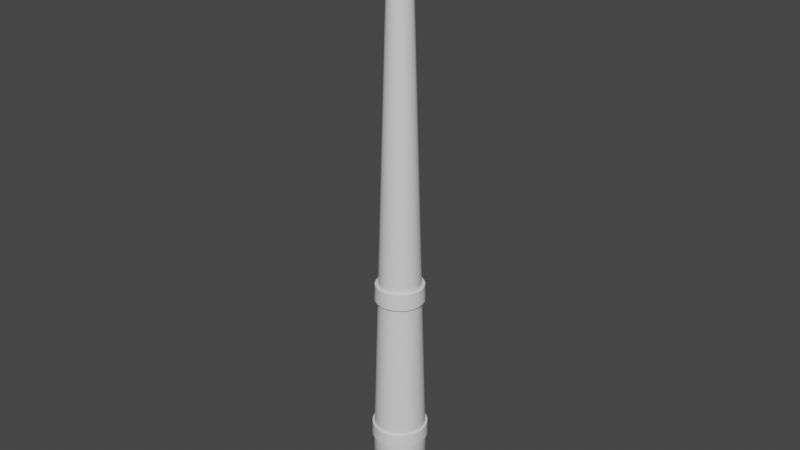 # Source: Mast.blend  (saved by Blender 2.93.20; exported with 4.5.12 LTS)
import bpy
from mathutils import Matrix  # noqa: F401  (used for matrix-valued properties, if any)

bpy.ops.wm.read_factory_settings(use_empty=True)
scene = bpy.context.scene
scene.name = 'Scene'

# ---- collections
col_collection = bpy.data.collections.new('Collection'); scene.collection.children.link(col_collection)

# ---- materials (node trees are filled in below, after node groups)
mat_material_001 = bpy.data.materials.new('Material.001')
mat_material_001.use_transparent_shadow = False
mat_material_002 = bpy.data.materials.new('Material.002')
mat_material_002.use_transparent_shadow = False

# ---- material node trees
mat_material_001.use_nodes = True; mat_material_001.node_tree.nodes.clear()
_N = mat_material_001.node_tree.nodes; _L = mat_material_001.node_tree.links
n0 = _N.new('ShaderNodeBsdfPrincipled'); n0.name = 'Principled BSDF'; n0.location = (10, 300)
n0.distribution = 'GGX'
n0.subsurface_method = 'BURLEY'
n0.inputs[3].default_value = 1.45
n0.inputs[27].default_value = (0.0, 0.0, 0.0, 1.0)
n0.inputs[28].default_value = 1.0
n1 = _N.new('ShaderNodeOutputMaterial'); n1.name = 'Material Output'; n1.location = (300, 300)
_L.new(n0.outputs[0], n1.inputs[0])
n1.is_active_output = True
mat_material_002.use_nodes = True; mat_material_002.node_tree.nodes.clear()
_N = mat_material_002.node_tree.nodes; _L = mat_material_002.node_tree.links
n0 = _N.new('ShaderNodeBsdfPrincipled'); n0.name = 'Principled BSDF'; n0.location = (10, 300)
n0.distribution = 'GGX'
n0.subsurface_method = 'BURLEY'
n0.inputs[3].default_value = 1.45
n0.inputs[27].default_value = (0.0, 0.0, 0.0, 1.0)
n0.inputs[28].default_value = 1.0
n1 = _N.new('ShaderNodeOutputMaterial'); n1.name = 'Material Output'; n1.location = (300, 300)
_L.new(n0.outputs[0], n1.inputs[0])
n1.is_active_output = True

# ---- world
world_world = bpy.data.worlds.new('World'); scene.world = world_world
world_world.use_nodes = True; world_world.node_tree.nodes.clear()
_N = world_world.node_tree.nodes; _L = world_world.node_tree.links
n0 = _N.new('ShaderNodeOutputWorld'); n0.name = 'World Output'; n0.location = (300, 300)
n1 = _N.new('ShaderNodeBackground'); n1.name = 'Background'; n1.location = (10, 300)
n1.inputs[0].default_value = (0.05088, 0.05088, 0.05088, 1.0)
_L.new(n1.outputs[0], n0.inputs[0])
n0.is_active_output = True
world_world.color = (0.05088, 0.05088, 0.05088)
world_world.use_sun_shadow = False
world_world.sun_shadow_jitter_overblur = 0.0

# ---- meshes
me_cylinder = bpy.data.meshes.new('Cylinder')
me_cylinder.from_pydata([(0.0, 1.0, 0.0), (9.385e-09, 0.3282, 22.0), (0.1951, 0.9808, 0.0), (0.06402, 0.3219, 22.0), (0.3827, 0.9239, 0.0), (0.1256, 0.3032, 22.0), (0.5556, 0.8315, 0.0), (0.1823, 0.2729, 22.0), (0.7071, 0.7071, 0.0), (0.2321, 0.2321, 22.0), (0.8315, 0.5556, 0.0), (0.2729, 0.1823, 22.0), (0.9239, 0.3827, 0.0), (0.3032, 0.1256, 22.0), (0.9808, 0.1951, 0.0), (0.3219, 0.06402, 22.0), (1.0, -4.371e-08, 0.0), (0.3282, -2.686e-08, 22.0), (0.9808, -0.1951, 0.0), (0.3219, -0.06402, 22.0), (0.9239, -0.3827, 0.0), (0.3032, -0.1256, 22.0), (0.8315, -0.5556, 0.0), (0.2729, -0.1823, 22.0), (0.7071, -0.7071, 0.0), (0.2321, -0.2321, 22.0), (0.5556, -0.8315, 0.0), (0.1823, -0.2729, 22.0), (0.3827, -0.9239, 0.0), (0.1256, -0.3032, 22.0), (0.1951, -0.9808, 0.0), (0.06402, -0.3219, 22.0), (-8.742e-08, -1.0, 0.0), (-1.93e-08, -0.3282, 22.0), (-0.1951, -0.9808, 0.0), (-0.06402, -0.3219, 22.0), (-0.3827, -0.9239, 0.0), (-0.1256, -0.3032, 22.0), (-0.5556, -0.8315, 0.0), (-0.1823, -0.2729, 22.0), (-0.7071, -0.7071, 0.0), (-0.2321, -0.2321, 22.0), (-0.8315, -0.5556, 0.0), (-0.2729, -0.1823, 22.0), (-0.9239, -0.3827, 0.0), (-0.3032, -0.1256, 22.0), (-0.9808, -0.1951, 0.0), (-0.3219, -0.06402, 22.0), (-1.0, 1.192e-08, 0.0), (-0.3282, -8.6e-09, 22.0), (-0.9808, 0.1951, 0.0), (-0.3219, 0.06402, 22.0), (-0.9239, 0.3827, 0.0), (-0.3032, 0.1256, 22.0), (-0.8315, 0.5556, 0.0), (-0.2729, 0.1823, 22.0), (-0.7071, 0.7071, 0.0), (-0.2321, 0.2321, 22.0), (-0.5556, 0.8315, 0.0), (-0.1823, 0.2729, 22.0), (-0.3827, 0.9239, 0.0), (-0.1256, 0.3032, 22.0), (-0.1951, 0.9808, 0.0), (-0.06402, 0.3219, 22.0), (1.173e-09, 0.916, 2.75), (2.346e-09, 0.832, 5.5), (3.52e-09, 0.7481, 8.25), (4.693e-09, 0.6641, 11.0), (5.866e-09, 0.5801, 13.75), (7.039e-09, 0.4961, 16.5), (8.212e-09, 0.4121, 19.25), (0.08041, 0.4042, 19.25), (0.09679, 0.4866, 16.5), (0.1132, 0.569, 13.75), (0.1296, 0.6513, 11.0), (0.1459, 0.7337, 8.25), (0.1623, 0.8161, 5.5), (0.1787, 0.8984, 2.75), (0.1577, 0.3808, 19.25), (0.1899, 0.4584, 16.5), (0.222, 0.5359, 13.75), (0.2541, 0.6135, 11.0), (0.2863, 0.6911, 8.25), (0.3184, 0.7687, 5.5), (0.3505, 0.8463, 2.75), (0.229, 0.3427, 19.25), (0.2756, 0.4125, 16.5), (0.3223, 0.4823, 13.75), (0.3689, 0.5522, 11.0), (0.4156, 0.622, 8.25), (0.4623, 0.6918, 5.5), (0.5089, 0.7616, 2.75), (0.2914, 0.2914, 19.25), (0.3508, 0.3508, 16.5), (0.4102, 0.4102, 13.75), (0.4696, 0.4696, 11.0), (0.529, 0.529, 8.25), (0.5883, 0.5883, 5.5), (0.6477, 0.6477, 2.75), (0.3427, 0.229, 19.25), (0.4125, 0.2756, 16.5), (0.4823, 0.3223, 13.75), (0.5522, 0.3689, 11.0), (0.622, 0.4156, 8.25), (0.6918, 0.4623, 5.5), (0.7616, 0.5089, 2.75), (0.3808, 0.1577, 19.25), (0.4584, 0.1899, 16.5), (0.5359, 0.222, 13.75), (0.6135, 0.2541, 11.0), (0.6911, 0.2863, 8.25), (0.7687, 0.3184, 5.5), (0.8463, 0.3505, 2.75), (0.4042, 0.08041, 19.25), (0.4866, 0.09679, 16.5), (0.569, 0.1132, 13.75), (0.6513, 0.1296, 11.0), (0.7337, 0.1459, 8.25), (0.8161, 0.1623, 5.5), (0.8984, 0.1787, 2.75), (0.4121, -2.897e-08, 19.25), (0.4961, -3.107e-08, 16.5), (0.5801, -3.318e-08, 13.75), (0.6641, -3.528e-08, 11.0), (0.7481, -3.739e-08, 8.25), (0.832, -3.95e-08, 5.5), (0.916, -4.16e-08, 2.75), (0.4042, -0.08041, 19.25), (0.4866, -0.09679, 16.5), (0.569, -0.1132, 13.75), (0.6513, -0.1296, 11.0), (0.7337, -0.1459, 8.25), (0.8161, -0.1623, 5.5), (0.8984, -0.1787, 2.75), (0.3808, -0.1577, 19.25), (0.4584, -0.1899, 16.5), (0.5359, -0.222, 13.75), (0.6135, -0.2541, 11.0), (0.6911, -0.2863, 8.25), (0.7687, -0.3184, 5.5), (0.8463, -0.3505, 2.75), (0.3427, -0.229, 19.25), (0.4125, -0.2756, 16.5), (0.4823, -0.3223, 13.75), (0.5522, -0.3689, 11.0), (0.622, -0.4156, 8.25), (0.6918, -0.4623, 5.5), (0.7616, -0.5089, 2.75), (0.2914, -0.2914, 19.25), (0.3508, -0.3508, 16.5), (0.4102, -0.4102, 13.75), (0.4696, -0.4696, 11.0), (0.529, -0.529, 8.25), (0.5883, -0.5883, 5.5), (0.6477, -0.6477, 2.75), (0.229, -0.3427, 19.25), (0.2756, -0.4125, 16.5), (0.3223, -0.4823, 13.75), (0.3689, -0.5522, 11.0), (0.4156, -0.622, 8.25), (0.4623, -0.6918, 5.5), (0.5089, -0.7616, 2.75), (0.1577, -0.3808, 19.25), (0.1899, -0.4584, 16.5), (0.222, -0.5359, 13.75), (0.2541, -0.6135, 11.0), (0.2863, -0.6911, 8.25), (0.3184, -0.7687, 5.5), (0.3505, -0.8463, 2.75), (0.08041, -0.4042, 19.25), (0.09679, -0.4866, 16.5), (0.1132, -0.569, 13.75), (0.1296, -0.6513, 11.0), (0.1459, -0.7337, 8.25), (0.1623, -0.8161, 5.5), (0.1787, -0.8984, 2.75), (-2.782e-08, -0.4121, 19.25), (-3.633e-08, -0.4961, 16.5), (-4.485e-08, -0.5801, 13.75), (-5.336e-08, -0.6641, 11.0), (-6.188e-08, -0.7481, 8.25), (-7.039e-08, -0.832, 5.5), (-7.891e-08, -0.916, 2.75), (-0.08041, -0.4042, 19.25), (-0.09679, -0.4866, 16.5), (-0.1132, -0.569, 13.75), (-0.1296, -0.6513, 11.0), (-0.1459, -0.7337, 8.25), (-0.1623, -0.8161, 5.5), (-0.1787, -0.8984, 2.75), (-0.1577, -0.3808, 19.25), (-0.1899, -0.4584, 16.5), (-0.222, -0.5359, 13.75), (-0.2541, -0.6135, 11.0), (-0.2863, -0.6911, 8.25), (-0.3184, -0.7687, 5.5), (-0.3505, -0.8463, 2.75), (-0.229, -0.3427, 19.25), (-0.2756, -0.4125, 16.5), (-0.3223, -0.4823, 13.75), (-0.3689, -0.5522, 11.0), (-0.4156, -0.622, 8.25), (-0.4623, -0.6918, 5.5), (-0.5089, -0.7616, 2.75), (-0.2914, -0.2914, 19.25), (-0.3508, -0.3508, 16.5), (-0.4102, -0.4102, 13.75), (-0.4696, -0.4696, 11.0), (-0.529, -0.529, 8.25), (-0.5883, -0.5883, 5.5), (-0.6477, -0.6477, 2.75), (-0.3427, -0.229, 19.25), (-0.4125, -0.2756, 16.5), (-0.4823, -0.3223, 13.75), (-0.5522, -0.3689, 11.0), (-0.622, -0.4156, 8.25), (-0.6918, -0.4623, 5.5), (-0.7616, -0.5089, 2.75), (-0.3808, -0.1577, 19.25), (-0.4584, -0.1899, 16.5), (-0.5359, -0.222, 13.75), (-0.6135, -0.2541, 11.0), (-0.6911, -0.2863, 8.25), (-0.7687, -0.3184, 5.5), (-0.8463, -0.3505, 2.75), (-0.4042, -0.08041, 19.25), (-0.4866, -0.09679, 16.5), (-0.569, -0.1132, 13.75), (-0.6513, -0.1296, 11.0), (-0.7337, -0.1459, 8.25), (-0.8161, -0.1623, 5.5), (-0.8984, -0.1787, 2.75), (-0.4121, -6.035e-09, 19.25), (-0.4961, -3.469e-09, 16.5), (-0.5801, -9.034e-10, 13.75), (-0.6641, 1.662e-09, 11.0), (-0.7481, 4.228e-09, 8.25), (-0.832, 6.794e-09, 5.5), (-0.916, 9.359e-09, 2.75), (-0.4042, 0.08041, 19.25), (-0.4866, 0.09679, 16.5), (-0.569, 0.1132, 13.75), (-0.6513, 0.1296, 11.0), (-0.7337, 0.1459, 8.25), (-0.8161, 0.1623, 5.5), (-0.8984, 0.1787, 2.75), (-0.3808, 0.1577, 19.25), (-0.4584, 0.1899, 16.5), (-0.5359, 0.222, 13.75), (-0.6135, 0.2541, 11.0), (-0.6911, 0.2863, 8.25), (-0.7687, 0.3184, 5.5), (-0.8463, 0.3505, 2.75), (-0.3427, 0.229, 19.25), (-0.4125, 0.2756, 16.5), (-0.4823, 0.3223, 13.75), (-0.5522, 0.3689, 11.0), (-0.622, 0.4156, 8.25), (-0.6918, 0.4623, 5.5), (-0.7616, 0.5089, 2.75), (-0.2914, 0.2914, 19.25), (-0.3508, 0.3508, 16.5), (-0.4102, 0.4102, 13.75), (-0.4696, 0.4696, 11.0), (-0.529, 0.529, 8.25), (-0.5883, 0.5883, 5.5), (-0.6477, 0.6477, 2.75), (-0.229, 0.3427, 19.25), (-0.2756, 0.4125, 16.5), (-0.3223, 0.4823, 13.75), (-0.3689, 0.5522, 11.0), (-0.4156, 0.622, 8.25), (-0.4623, 0.6918, 5.5), (-0.5089, 0.7616, 2.75), (-0.1577, 0.3808, 19.25), (-0.1899, 0.4584, 16.5), (-0.222, 0.5359, 13.75), (-0.2541, 0.6135, 11.0), (-0.2863, 0.6911, 8.25), (-0.3184, 0.7687, 5.5), (-0.3505, 0.8463, 2.75), (-0.08041, 0.4042, 19.25), (-0.09679, 0.4866, 16.5), (-0.1132, 0.569, 13.75), (-0.1296, 0.6513, 11.0), (-0.1459, 0.7337, 8.25), (-0.1623, 0.8161, 5.5), (-0.1787, 0.8984, 2.75), (3.762e-09, 0.7307, 8.818), (0.1426, 0.7167, 8.818), (0.2796, 0.6751, 8.818), (0.406, 0.6076, 8.818), (0.5167, 0.5167, 8.818), (0.6076, 0.406, 8.818), (0.6751, 0.2796, 8.818), (0.7167, 0.1426, 8.818), (0.7307, -3.696e-08, 8.818), (0.7167, -0.1426, 8.818), (0.6751, -0.2796, 8.818), (0.6076, -0.406, 8.818), (0.5167, -0.5167, 8.818), (0.406, -0.6076, 8.818), (0.2796, -0.6751, 8.818), (0.1426, -0.7167, 8.818), (-6.012e-08, -0.7307, 8.818), (-0.1426, -0.7167, 8.818), (-0.2796, -0.6751, 8.818), (-0.406, -0.6076, 8.818), (-0.5167, -0.5167, 8.818), (-0.6076, -0.406, 8.818), (-0.6751, -0.2796, 8.818), (-0.7167, -0.1426, 8.818), (-0.7307, 3.698e-09, 8.818), (-0.7167, 0.1426, 8.818), (-0.6751, 0.2796, 8.818), (-0.6076, 0.406, 8.818), (-0.5167, 0.5167, 8.818), (-0.406, 0.6076, 8.818), (-0.2796, 0.6751, 8.818), (-0.1426, 0.7167, 8.818), (0.164, 0.8243, 8.818), (0.1679, 0.8439, 8.25), (0.3216, 0.7765, 8.818), (0.3293, 0.7949, 8.25), (0.4669, 0.6988, 8.818), (0.478, 0.7154, 8.25), (0.5943, 0.5943, 8.818), (0.6084, 0.6084, 8.25), (0.6988, 0.4669, 8.818), (0.7154, 0.478, 8.25), (0.7765, 0.3216, 8.818), (0.7949, 0.3293, 8.25), (0.8243, 0.164, 8.818), (0.8439, 0.1679, 8.25), (0.8405, -4.432e-08, 8.818), (0.8604, -4.482e-08, 8.25), (0.8243, -0.164, 8.818), (0.8439, -0.1679, 8.25), (0.7765, -0.3216, 8.818), (0.7949, -0.3293, 8.25), (0.6988, -0.4669, 8.818), (0.7154, -0.478, 8.25), (0.5943, -0.5943, 8.818), (0.6084, -0.6084, 8.25), (0.4669, -0.6988, 8.818), (0.478, -0.7154, 8.25), (0.3216, -0.7765, 8.818), (0.3293, -0.7949, 8.25), (0.164, -0.8243, 8.818), (0.1679, -0.8439, 8.25), (-6.962e-08, -0.8405, 8.818), (-7.164e-08, -0.8604, 8.25), (-0.164, -0.8243, 8.818), (-0.1679, -0.8439, 8.25), (-0.3216, -0.7765, 8.818), (-0.3293, -0.7949, 8.25), (-0.4669, -0.6988, 8.818), (-0.478, -0.7154, 8.25), (-0.5943, -0.5943, 8.818), (-0.6084, -0.6084, 8.25), (-0.6988, -0.4669, 8.818), (-0.7154, -0.478, 8.25), (-0.7765, -0.3216, 8.818), (-0.7949, -0.3293, 8.25), (-0.8243, -0.164, 8.818), (-0.8439, -0.1679, 8.25), (-0.8405, 2.435e-09, 8.818), (-0.8604, 3.045e-09, 8.25), (-0.8243, 0.164, 8.818), (-0.8439, 0.1679, 8.25), (-0.7765, 0.3216, 8.818), (-0.7949, 0.3293, 8.25), (-0.6988, 0.4669, 8.818), (-0.7154, 0.478, 8.25), (-0.5943, 0.5943, 8.818), (-0.6084, 0.6084, 8.25), (-0.4669, 0.6988, 8.818), (-0.478, 0.7154, 8.25), (-0.3216, 0.7765, 8.818), (-0.3293, 0.7949, 8.25), (-0.164, 0.8243, 8.818), (-0.1679, 0.8439, 8.25), (3.576e-09, 0.8604, 8.25), (3.855e-09, 0.8405, 8.818), (1.379e-09, 0.9013, 3.232), (0.1758, 0.884, 3.232), (0.3449, 0.8327, 3.232), (0.5007, 0.7494, 3.232), (0.6373, 0.6373, 3.232), (0.7494, 0.5007, 3.232), (0.8327, 0.3449, 3.232), (0.884, 0.1758, 3.232), (0.9013, -4.124e-08, 3.232), (0.884, -0.1758, 3.232), (0.8327, -0.3449, 3.232), (0.7494, -0.5007, 3.232), (0.6373, -0.6373, 3.232), (0.5007, -0.7494, 3.232), (0.3449, -0.8327, 3.232), (0.1758, -0.884, 3.232), (-7.742e-08, -0.9013, 3.232), (-0.1758, -0.884, 3.232), (-0.3449, -0.8327, 3.232), (-0.5007, -0.7494, 3.232), (-0.6373, -0.6373, 3.232), (-0.7494, -0.5007, 3.232), (-0.8327, -0.3449, 3.232), (-0.884, -0.1758, 3.232), (-0.9013, 8.909e-09, 3.232), (-0.884, 0.1758, 3.232), (-0.8327, 0.3449, 3.232), (-0.7494, 0.5007, 3.232), (-0.6373, 0.6373, 3.232), (-0.5007, 0.7494, 3.232), (-0.3449, 0.8327, 3.232), (-0.1758, 0.884, 3.232), (0.19, 0.9554, 3.232), (0.1931, 0.971, 2.75), (0.3728, 0.9, 3.232), (0.3789, 0.9147, 2.75), (0.5412, 0.81, 3.232), (0.55, 0.8232, 2.75), (0.6888, 0.6888, 3.232), (0.7001, 0.7001, 2.75), (0.81, 0.5412, 3.232), (0.8232, 0.55, 2.75), (0.9, 0.3728, 3.232), (0.9147, 0.3789, 2.75), (0.9554, 0.19, 3.232), (0.971, 0.1931, 2.75), (0.9741, -4.321e-08, 3.232), (0.99, -4.361e-08, 2.75), (0.9554, -0.19, 3.232), (0.971, -0.1931, 2.75), (0.9, -0.3728, 3.232), (0.9147, -0.3789, 2.75), (0.81, -0.5412, 3.232), (0.8232, -0.55, 2.75), (0.6888, -0.6888, 3.232), (0.7001, -0.7001, 2.75), (0.5412, -0.81, 3.232), (0.55, -0.8232, 2.75), (0.3728, -0.9, 3.232), (0.3789, -0.9147, 2.75), (0.19, -0.9554, 3.232), (0.1931, -0.971, 2.75), (-8.525e-08, -0.9741, 3.232), (-8.687e-08, -0.99, 2.75), (-0.19, -0.9554, 3.232), (-0.1931, -0.971, 2.75), (-0.3728, -0.9, 3.232), (-0.3789, -0.9147, 2.75), (-0.5412, -0.81, 3.232), (-0.55, -0.8232, 2.75), (-0.6888, -0.6888, 3.232), (-0.7001, -0.7001, 2.75), (-0.81, -0.5412, 3.232), (-0.8232, -0.55, 2.75), (-0.9, -0.3728, 3.232), (-0.9147, -0.3789, 2.75), (-0.9554, -0.19, 3.232), (-0.971, -0.1931, 2.75), (-0.9741, 1.098e-08, 3.232), (-0.99, 1.147e-08, 2.75), (-0.9554, 0.19, 3.232), (-0.971, 0.1931, 2.75), (-0.9, 0.3728, 3.232), (-0.9147, 0.3789, 2.75), (-0.81, 0.5412, 3.232), (-0.8232, 0.55, 2.75), (-0.6888, 0.6888, 3.232), (-0.7001, 0.7001, 2.75), (-0.5412, 0.81, 3.232), (-0.55, 0.8232, 2.75), (-0.3728, 0.9, 3.232), (-0.3789, 0.9147, 2.75), (-0.19, 0.9554, 3.232), (-0.1931, 0.971, 2.75), (-3.157e-10, 0.99, 2.75), (-9.344e-11, 0.9741, 3.232)], [], [(70, 1, 3, 71), (71, 3, 5, 78), (78, 5, 7, 85), (85, 7, 9, 92), (92, 9, 11, 99), (99, 11, 13, 106), (106, 13, 15, 113), (113, 15, 17, 120), (120, 17, 19, 127), (127, 19, 21, 134), (134, 21, 23, 141), (141, 23, 25, 148), (148, 25, 27, 155), (155, 27, 29, 162), (162, 29, 31, 169), (169, 31, 33, 176), (176, 33, 35, 183), (183, 35, 37, 190), (190, 37, 39, 197), (197, 39, 41, 204), (204, 41, 43, 211), (211, 43, 45, 218), (218, 45, 47, 225), (225, 47, 49, 232), (232, 49, 51, 239), (239, 51, 53, 246), (246, 53, 55, 253), (253, 55, 57, 260), (260, 57, 59, 267), (267, 59, 61, 274), (3, 1, 63, 61, 59, 57, 55, 53, 51, 49, 47, 45, 43, 41, 39, 37, 35, 33, 31, 29, 27, 25, 23, 21, 19, 17, 15, 13, 11, 9, 7, 5), (274, 61, 63, 281), (281, 63, 1, 70), (0, 2, 4, 6, 8, 10, 12, 14, 16, 18, 20, 22, 24, 26, 28, 30, 32, 34, 36, 38, 40, 42, 44, 46, 48, 50, 52, 54, 56, 58, 60, 62), (62, 287, 64, 0), (415, 286, 65, 384), (286, 285, 66, 65), (319, 284, 67, 288), (284, 283, 68, 67), (283, 282, 69, 68), (282, 281, 70, 69), (60, 280, 287, 62), (414, 279, 286, 415), (279, 278, 285, 286), (318, 277, 284, 319), (277, 276, 283, 284), (276, 275, 282, 283), (275, 274, 281, 282), (58, 273, 280, 60), (413, 272, 279, 414), (272, 271, 278, 279), (317, 270, 277, 318), (270, 269, 276, 277), (269, 268, 275, 276), (268, 267, 274, 275), (56, 266, 273, 58), (412, 265, 272, 413), (265, 264, 271, 272), (316, 263, 270, 317), (263, 262, 269, 270), (262, 261, 268, 269), (261, 260, 267, 268), (54, 259, 266, 56), (411, 258, 265, 412), (258, 257, 264, 265), (315, 256, 263, 316), (256, 255, 262, 263), (255, 254, 261, 262), (254, 253, 260, 261), (52, 252, 259, 54), (410, 251, 258, 411), (251, 250, 257, 258), (314, 249, 256, 315), (249, 248, 255, 256), (248, 247, 254, 255), (247, 246, 253, 254), (50, 245, 252, 52), (409, 244, 251, 410), (244, 243, 250, 251), (313, 242, 249, 314), (242, 241, 248, 249), (241, 240, 247, 248), (240, 239, 246, 247), (48, 238, 245, 50), (408, 237, 244, 409), (237, 236, 243, 244), (312, 235, 242, 313), (235, 234, 241, 242), (234, 233, 240, 241), (233, 232, 239, 240), (46, 231, 238, 48), (407, 230, 237, 408), (230, 229, 236, 237), (311, 228, 235, 312), (228, 227, 234, 235), (227, 226, 233, 234), (226, 225, 232, 233), (44, 224, 231, 46), (406, 223, 230, 407), (223, 222, 229, 230), (310, 221, 228, 311), (221, 220, 227, 228), (220, 219, 226, 227), (219, 218, 225, 226), (42, 217, 224, 44), (405, 216, 223, 406), (216, 215, 222, 223), (309, 214, 221, 310), (214, 213, 220, 221), (213, 212, 219, 220), (212, 211, 218, 219), (40, 210, 217, 42), (404, 209, 216, 405), (209, 208, 215, 216), (308, 207, 214, 309), (207, 206, 213, 214), (206, 205, 212, 213), (205, 204, 211, 212), (38, 203, 210, 40), (403, 202, 209, 404), (202, 201, 208, 209), (307, 200, 207, 308), (200, 199, 206, 207), (199, 198, 205, 206), (198, 197, 204, 205), (36, 196, 203, 38), (402, 195, 202, 403), (195, 194, 201, 202), (306, 193, 200, 307), (193, 192, 199, 200), (192, 191, 198, 199), (191, 190, 197, 198), (34, 189, 196, 36), (401, 188, 195, 402), (188, 187, 194, 195), (305, 186, 193, 306), (186, 185, 192, 193), (185, 184, 191, 192), (184, 183, 190, 191), (32, 182, 189, 34), (400, 181, 188, 401), (181, 180, 187, 188), (304, 179, 186, 305), (179, 178, 185, 186), (178, 177, 184, 185), (177, 176, 183, 184), (30, 175, 182, 32), (399, 174, 181, 400), (174, 173, 180, 181), (303, 172, 179, 304), (172, 171, 178, 179), (171, 170, 177, 178), (170, 169, 176, 177), (28, 168, 175, 30), (398, 167, 174, 399), (167, 166, 173, 174), (302, 165, 172, 303), (165, 164, 171, 172), (164, 163, 170, 171), (163, 162, 169, 170), (26, 161, 168, 28), (397, 160, 167, 398), (160, 159, 166, 167), (301, 158, 165, 302), (158, 157, 164, 165), (157, 156, 163, 164), (156, 155, 162, 163), (24, 154, 161, 26), (396, 153, 160, 397), (153, 152, 159, 160), (300, 151, 158, 301), (151, 150, 157, 158), (150, 149, 156, 157), (149, 148, 155, 156), (22, 147, 154, 24), (395, 146, 153, 396), (146, 145, 152, 153), (299, 144, 151, 300), (144, 143, 150, 151), (143, 142, 149, 150), (142, 141, 148, 149), (20, 140, 147, 22), (394, 139, 146, 395), (139, 138, 145, 146), (298, 137, 144, 299), (137, 136, 143, 144), (136, 135, 142, 143), (135, 134, 141, 142), (18, 133, 140, 20), (393, 132, 139, 394), (132, 131, 138, 139), (297, 130, 137, 298), (130, 129, 136, 137), (129, 128, 135, 136), (128, 127, 134, 135), (16, 126, 133, 18), (392, 125, 132, 393), (125, 124, 131, 132), (296, 123, 130, 297), (123, 122, 129, 130), (122, 121, 128, 129), (121, 120, 127, 128), (14, 119, 126, 16), (391, 118, 125, 392), (118, 117, 124, 125), (295, 116, 123, 296), (116, 115, 122, 123), (115, 114, 121, 122), (114, 113, 120, 121), (12, 112, 119, 14), (390, 111, 118, 391), (111, 110, 117, 118), (294, 109, 116, 295), (109, 108, 115, 116), (108, 107, 114, 115), (107, 106, 113, 114), (10, 105, 112, 12), (389, 104, 111, 390), (104, 103, 110, 111), (293, 102, 109, 294), (102, 101, 108, 109), (101, 100, 107, 108), (100, 99, 106, 107), (8, 98, 105, 10), (388, 97, 104, 389), (97, 96, 103, 104), (292, 95, 102, 293), (95, 94, 101, 102), (94, 93, 100, 101), (93, 92, 99, 100), (6, 91, 98, 8), (387, 90, 97, 388), (90, 89, 96, 97), (291, 88, 95, 292), (88, 87, 94, 95), (87, 86, 93, 94), (86, 85, 92, 93), (4, 84, 91, 6), (386, 83, 90, 387), (83, 82, 89, 90), (290, 81, 88, 291), (81, 80, 87, 88), (80, 79, 86, 87), (79, 78, 85, 86), (2, 77, 84, 4), (385, 76, 83, 386), (76, 75, 82, 83), (289, 74, 81, 290), (74, 73, 80, 81), (73, 72, 79, 80), (72, 71, 78, 79), (0, 64, 77, 2), (384, 65, 76, 385), (65, 66, 75, 76), (288, 67, 74, 289), (67, 68, 73, 74), (68, 69, 72, 73), (69, 70, 71, 72), (306, 307, 356, 354), (305, 306, 354, 352), (152, 145, 341, 343), (257, 250, 371, 373), (304, 305, 352, 350), (75, 66, 382, 321), (180, 173, 349, 351), (303, 304, 350, 348), (285, 278, 379, 381), (302, 303, 348, 346), (103, 96, 327, 329), (208, 201, 357, 359), (301, 302, 346, 344), (300, 301, 344, 342), (131, 124, 335, 337), (236, 229, 365, 367), (299, 300, 342, 340), (298, 299, 340, 338), (159, 152, 343, 345), (264, 257, 373, 375), (297, 298, 338, 336), (82, 75, 321, 323), (187, 180, 351, 353), (296, 297, 336, 334), (66, 285, 381, 382), (295, 296, 334, 332), (110, 103, 329, 331), (215, 208, 359, 361), (294, 295, 332, 330), (293, 294, 330, 328), (138, 131, 337, 339), (319, 288, 383, 380), (382, 383, 320, 321), (321, 320, 322, 323), (323, 322, 324, 325), (325, 324, 326, 327), (327, 326, 328, 329), (329, 328, 330, 331), (331, 330, 332, 333), (333, 332, 334, 335), (335, 334, 336, 337), (337, 336, 338, 339), (339, 338, 340, 341), (341, 340, 342, 343), (343, 342, 344, 345), (345, 344, 346, 347), (347, 346, 348, 349), (349, 348, 350, 351), (351, 350, 352, 353), (353, 352, 354, 355), (355, 354, 356, 357), (357, 356, 358, 359), (359, 358, 360, 361), (361, 360, 362, 363), (363, 362, 364, 365), (365, 364, 366, 367), (367, 366, 368, 369), (369, 368, 370, 371), (371, 370, 372, 373), (373, 372, 374, 375), (375, 374, 376, 377), (377, 376, 378, 379), (379, 378, 380, 381), (381, 380, 383, 382), (229, 222, 363, 365), (124, 117, 333, 335), (307, 308, 358, 356), (308, 309, 360, 358), (201, 194, 355, 357), (96, 89, 325, 327), (309, 310, 362, 360), (310, 311, 364, 362), (278, 271, 377, 379), (173, 166, 347, 349), (311, 312, 366, 364), (250, 243, 369, 371), (312, 313, 368, 366), (145, 138, 339, 341), (313, 314, 370, 368), (222, 215, 361, 363), (117, 110, 331, 333), (314, 315, 372, 370), (288, 289, 320, 383), (315, 316, 374, 372), (289, 290, 322, 320), (194, 187, 353, 355), (89, 82, 323, 325), (316, 317, 376, 374), (290, 291, 324, 322), (317, 318, 378, 376), (271, 264, 375, 377), (166, 159, 345, 347), (291, 292, 326, 324), (318, 319, 380, 378), (292, 293, 328, 326), (243, 236, 367, 369), (392, 393, 432, 430), (391, 392, 430, 428), (154, 147, 437, 439), (259, 252, 467, 469), (390, 391, 428, 426), (389, 390, 426, 424), (77, 64, 478, 417), (415, 384, 479, 476), (182, 175, 445, 447), (287, 280, 475, 477), (388, 389, 424, 422), (414, 415, 476, 474), (105, 98, 423, 425), (387, 388, 422, 420), (210, 203, 453, 455), (413, 414, 474, 472), (386, 387, 420, 418), (412, 413, 472, 470), (133, 126, 431, 433), (238, 231, 461, 463), (385, 386, 418, 416), (411, 412, 470, 468), (384, 385, 416, 479), (410, 411, 468, 466), (161, 154, 439, 441), (266, 259, 469, 471), (409, 410, 466, 464), (84, 77, 417, 419), (408, 409, 464, 462), (189, 182, 447, 449), (64, 287, 477, 478), (407, 408, 462, 460), (478, 479, 416, 417), (417, 416, 418, 419), (419, 418, 420, 421), (421, 420, 422, 423), (423, 422, 424, 425), (425, 424, 426, 427), (427, 426, 428, 429), (429, 428, 430, 431), (431, 430, 432, 433), (433, 432, 434, 435), (435, 434, 436, 437), (437, 436, 438, 439), (439, 438, 440, 441), (441, 440, 442, 443), (443, 442, 444, 445), (445, 444, 446, 447), (447, 446, 448, 449), (449, 448, 450, 451), (451, 450, 452, 453), (453, 452, 454, 455), (455, 454, 456, 457), (457, 456, 458, 459), (459, 458, 460, 461), (461, 460, 462, 463), (463, 462, 464, 465), (465, 464, 466, 467), (467, 466, 468, 469), (469, 468, 470, 471), (471, 470, 472, 473), (473, 472, 474, 475), (475, 474, 476, 477), (477, 476, 479, 478), (231, 224, 459, 461), (126, 119, 429, 431), (393, 394, 434, 432), (203, 196, 451, 453), (98, 91, 421, 423), (394, 395, 436, 434), (395, 396, 438, 436), (280, 273, 473, 475), (175, 168, 443, 445), (396, 397, 440, 438), (397, 398, 442, 440), (252, 245, 465, 467), (147, 140, 435, 437), (398, 399, 444, 442), (399, 400, 446, 444), (224, 217, 457, 459), (119, 112, 427, 429), (400, 401, 448, 446), (196, 189, 449, 451), (91, 84, 419, 421), (401, 402, 450, 448), (402, 403, 452, 450), (273, 266, 471, 473), (168, 161, 441, 443), (403, 404, 454, 452), (404, 405, 456, 454), (245, 238, 463, 465), (140, 133, 433, 435), (405, 406, 458, 456), (406, 407, 460, 458), (217, 210, 455, 457), (112, 105, 425, 427)])
me_cylinder.polygons.foreach_set('use_smooth', [True] * 450)
me_cylinder.polygons.foreach_set('material_index', [0, 0, 0, 0, 0, 0, 0, 0, 0, 0, 0, 0, 0, 0, 0, 0, 0, 0, 0, 0, 0, 0, 0, 0, 0, 0, 0, 0, 0, 0, 0, 0, 0, 0, 0, 0, 0, 0, 0, 0, 0, 0, 0, 0, 0, 0, 0, 0, 0, 0, 0, 0, 0, 0, 0, 0, 0, 0, 0, 0, 0, 0, 0, 0, 0, 0, 0, 0, 0, 0, 0, 0, 0, 0, 0, 0, 0, 0, 0, 0, 0, 0, 0, 0, 0, 0, 0, 0, 0, 0, 0, 0, 0, 0, 0, 0, 0, 0, 0, 0, 0, 0, 0, 0, 0, 0, 0, 0, 0, 0, 0, 0, 0, 0, 0, 0, 0, 0, 0, 0, 0, 0, 0, 0, 0, 0, 0, 0, 0, 0, 0, 0, 0, 0, 0, 0, 0, 0, 0, 0, 0, 0, 0, 0, 0, 0, 0, 0, 0, 0, 0, 0, 0, 0, 0, 0, 0, 0, 0, 0, 0, 0, 0, 0, 0, 0, 0, 0, 0, 0, 0, 0, 0, 0, 0, 0, 0, 0, 0, 0, 0, 0, 0, 0, 0, 0, 0, 0, 0, 0, 0, 0, 0, 0, 0, 0, 0, 0, 0, 0, 0, 0, 0, 0, 0, 0, 0, 0, 0, 0, 0, 0, 0, 0, 0, 0, 0, 0, 0, 0, 0, 0, 0, 0, 0, 0, 0, 0, 0, 0, 0, 0, 0, 0, 0, 0, 0, 0, 0, 0, 0, 0, 0, 0, 0, 0, 0, 0, 0, 0, 0, 0, 0, 0, 0, 0, 0, 0, 1, 1, 1, 1, 1, 1, 1, 1, 1, 1, 1, 1, 1, 1, 1, 1, 1, 1, 1, 1, 1, 1, 1, 1, 1, 1, 1, 1, 1, 1, 1, 1, 1, 1, 1, 1, 1, 1, 1, 1, 1, 1, 1, 1, 1, 1, 1, 1, 1, 1, 1, 1, 1, 1, 1, 1, 1, 1, 1, 1, 1, 1, 1, 1, 1, 1, 1, 1, 1, 1, 1, 1, 1, 1, 1, 1, 1, 1, 1, 1, 1, 1, 1, 1, 1, 1, 1, 1, 1, 1, 1, 1, 1, 1, 1, 1, 1, 1, 1, 1, 1, 1, 1, 1, 1, 1, 1, 1, 1, 1, 1, 1, 1, 1, 1, 1, 1, 1, 1, 1, 1, 1, 1, 1, 1, 1, 1, 1, 1, 1, 1, 1, 1, 1, 1, 1, 1, 1, 1, 1, 1, 1, 1, 1, 1, 1, 1, 1, 1, 1, 1, 1, 1, 1, 1, 1, 1, 1, 1, 1, 1, 1, 1, 1, 1, 1, 1, 1, 1, 1, 1, 1, 1, 1, 1, 1, 1, 1, 1, 1, 1, 1, 1, 1, 1, 1, 1, 1, 1, 1, 1, 1])
_k = set([(64, 77), (64, 287), (66, 75), (66, 285), (75, 82), (77, 84), (82, 89), (84, 91), (89, 96), (91, 98), (96, 103), (98, 105), (103, 110), (105, 112), (110, 117), (112, 119), (117, 124), (119, 126), (124, 131), (126, 133), (131, 138), (133, 140), (138, 145), (140, 147), (145, 152), (147, 154), (152, 159), (154, 161), (159, 166), (161, 168), (166, 173), (168, 175), (173, 180), (175, 182), (180, 187), (182, 189), (187, 194), (189, 196), (194, 201), (196, 203), (201, 208), (203, 210), (208, 215), (210, 217), (215, 222), (217, 224), (222, 229), (224, 231), (229, 236), (231, 238), (236, 243), (238, 245), (243, 250), (245, 252), (250, 257), (252, 259), (257, 264), (259, 266), (264, 271), (266, 273), (271, 278), (273, 280), (278, 285), (280, 287), (288, 289), (288, 319), (289, 290), (290, 291), (291, 292), (292, 293), (293, 294), (294, 295), (295, 296), (296, 297), (297, 298), (298, 299), (299, 300), (300, 301), (301, 302), (302, 303), (303, 304), (304, 305), (305, 306), (306, 307), (307, 308), (308, 309), (309, 310), (310, 311), (311, 312), (312, 313), (313, 314), (314, 315), (315, 316), (316, 317), (317, 318), (318, 319), (320, 322), (320, 383), (321, 323), (321, 382), (322, 324), (323, 325), (324, 326), (325, 327), (326, 328), (327, 329), (328, 330), (329, 331), (330, 332), (331, 333), (332, 334), (333, 335), (334, 336), (335, 337), (336, 338), (337, 339), (338, 340), (339, 341), (340, 342), (341, 343), (342, 344), (343, 345), (344, 346), (345, 347), (346, 348), (347, 349), (348, 350), (349, 351), (350, 352), (351, 353), (352, 354), (353, 355), (354, 356), (355, 357), (356, 358), (357, 359), (358, 360), (359, 361), (360, 362), (361, 363), (362, 364), (363, 365), (364, 366), (365, 367), (366, 368), (367, 369), (368, 370), (369, 371), (370, 372), (371, 373), (372, 374), (373, 375), (374, 376), (375, 377), (376, 378), (377, 379), (378, 380), (379, 381), (380, 383), (381, 382), (384, 385), (384, 415), (385, 386), (386, 387), (387, 388), (388, 389), (389, 390), (390, 391), (391, 392), (392, 393), (393, 394), (394, 395), (395, 396), (396, 397), (397, 398), (398, 399), (399, 400), (400, 401), (401, 402), (402, 403), (403, 404), (404, 405), (405, 406), (406, 407), (407, 408), (408, 409), (409, 410), (410, 411), (411, 412), (412, 413), (413, 414), (414, 415), (416, 418), (416, 479), (417, 419), (417, 478), (418, 420), (419, 421), (420, 422), (421, 423), (422, 424), (423, 425), (424, 426), (425, 427), (426, 428), (427, 429), (428, 430), (429, 431), (430, 432), (431, 433), (432, 434), (433, 435), (434, 436), (435, 437), (436, 438), (437, 439), (438, 440), (439, 441), (440, 442), (441, 443), (442, 444), (443, 445), (444, 446), (445, 447), (446, 448), (447, 449), (448, 450), (449, 451), (450, 452), (451, 453), (452, 454), (453, 455), (454, 456), (455, 457), (456, 458), (457, 459), (458, 460), (459, 461), (460, 462), (461, 463), (462, 464), (463, 465), (464, 466), (465, 467), (466, 468), (467, 469), (468, 470), (469, 471), (470, 472), (471, 473), (472, 474), (473, 475), (474, 476), (475, 477), (476, 479), (477, 478)])
me_cylinder.attributes.new('sharp_edge', 'BOOLEAN', 'EDGE').data.foreach_set('value', [ (min(e.vertices), max(e.vertices)) in _k for e in me_cylinder.edges])
_uv = me_cylinder.uv_layers.new(name='UVMap')
_uv.uv.foreach_set('vector', [1.0, 0.9375, 1.0, 1.0, 0.9688, 1.0, 0.9688, 0.9375, 0.9688, 0.9375, 0.9688, 1.0, 0.9375, 1.0, 0.9375, 0.9375, 0.9375, 0.9375, 0.9375, 1.0, 0.9062, 1.0, 0.9062, 0.9375, 0.9062, 0.9375, 0.9062, 1.0, 0.875, 1.0, 0.875, 0.9375, 0.875, 0.9375, 0.875, 1.0, 0.8438, 1.0, 0.8438, 0.9375, 0.8438, 0.9375, 0.8438, 1.0, 0.8125, 1.0, 0.8125, 0.9375, 0.8125, 0.9375, 0.8125, 1.0, 0.7812, 1.0, 0.7812, 0.9375, 0.7812, 0.9375, 0.7812, 1.0, 0.75, 1.0, 0.75, 0.9375, 0.75, 0.9375, 0.75, 1.0, 0.7188, 1.0, 0.7188, 0.9375, 0.7188, 0.9375, 0.7188, 1.0, 0.6875, 1.0, 0.6875, 0.9375, 0.6875, 0.9375, 0.6875, 1.0, 0.6562, 1.0, 0.6562, 0.9375, 0.6562, 0.9375, 0.6562, 1.0, 0.625, 1.0, 0.625, 0.9375, 0.625, 0.9375, 0.625, 1.0, 0.5938, 1.0, 0.5938, 0.9375, 0.5938, 0.9375, 0.5938, 1.0, 0.5625, 1.0, 0.5625, 0.9375, 0.5625, 0.9375, 0.5625, 1.0, 0.5312, 1.0, 0.5312, 0.9375, 0.5312, 0.9375, 0.5312, 1.0, 0.5, 1.0, 0.5, 0.9375, 0.5, 0.9375, 0.5, 1.0, 0.4688, 1.0, 0.4688, 0.9375, 0.4688, 0.9375, 0.4688, 1.0, 0.4375, 1.0, 0.4375, 0.9375, 0.4375, 0.9375, 0.4375, 1.0, 0.4062, 1.0, 0.4062, 0.9375, 0.4062, 0.9375, 0.4062, 1.0, 0.375, 1.0, 0.375, 0.9375, 0.375, 0.9375, 0.375, 1.0, 0.3438, 1.0, 0.3438, 0.9375, 0.3438, 0.9375, 0.3438, 1.0, 0.3125, 1.0, 0.3125, 0.9375, 0.3125, 0.9375, 0.3125, 1.0, 0.2812, 1.0, 0.2812, 0.9375, 0.2812, 0.9375, 0.2812, 1.0, 0.25, 1.0, 0.25, 0.9375, 0.25, 0.9375, 0.25, 1.0, 0.2188, 1.0, 0.2188, 0.9375, 0.2188, 0.9375, 0.2188, 1.0, 0.1875, 1.0, 0.1875, 0.9375, 0.1875, 0.9375, 0.1875, 1.0, 0.1562, 1.0, 0.1562, 0.9375, 0.1562, 0.9375, 0.1562, 1.0, 0.125, 1.0, 0.125, 0.9375, 0.125, 0.9375, 0.125, 1.0, 0.09375, 1.0, 0.09375, 0.9375, 0.09375, 0.9375, 0.09375, 1.0, 0.0625, 1.0, 0.0625, 0.9375, 0.2968, 0.4854, 0.25, 0.49, 0.2032, 0.4854, 0.1582, 0.4717, 0.1167, 0.4496, 0.08029, 0.4197, 0.05045, 0.3833, 0.02827, 0.3418, 0.01461, 0.2968, 0.01, 0.25, 0.01461, 0.2032, 0.02827, 0.1582, 0.05045, 0.1167, 0.08029, 0.08029, 0.1167, 0.05045, 0.1582, 0.02827, 0.2032, 0.01461, 0.25, 0.01, 0.2968, 0.01461, 0.3418, 0.02827, 0.3833, 0.05045, 0.4197, 0.08029, 0.4496, 0.1167, 0.4717, 0.1582, 0.4854, 0.2032, 0.49, 0.25, 0.4854, 0.2968, 0.4717, 0.3418, 0.4496, 0.3833, 0.4197, 0.4197, 0.3833, 0.4496, 0.3418, 0.4717, 0.0625, 0.9375, 0.0625, 1.0, 0.03125, 1.0, 0.03125, 0.9375, 0.03125, 0.9375, 0.03125, 1.0, 0.0, 1.0, 0.0, 0.9375, 0.75, 0.49, 0.7968, 0.4854, 0.8418, 0.4717, 0.8833, 0.4496, 0.9197, 0.4197, 0.9496, 0.3833, 0.9717, 0.3418, 0.9854, 0.2968, 0.99, 0.25, 0.9854, 0.2032, 0.9717, 0.1582, 0.9496, 0.1167, 0.9197, 0.08029, 0.8833, 0.05045, 0.8418, 0.02827, 0.7968, 0.01461, 0.75, 0.01, 0.7032, 0.01461, 0.6582, 0.02827, 0.6167, 0.05045, 0.5803, 0.08029, 0.5504, 0.1167, 0.5283, 0.1582, 0.5146, 0.2032, 0.51, 0.25, 0.5146, 0.2968, 0.5283, 0.3418, 0.5504, 0.3833, 0.5803, 0.4197, 0.6167, 0.4496, 0.6582, 0.4717, 0.7032, 0.4854, 0.03125, 0.5, 0.03125, 0.5625, 0.0, 0.5625, 0.0, 0.5, 0.03125, 0.5735, 0.03125, 0.625, 0.0, 0.625, 0.0, 0.5735, 0.03125, 0.625, 0.03125, 0.6875, 0.0, 0.6875, 0.0, 0.625, 0.03125, 0.7004, 0.03125, 0.75, 0.0, 0.75, 0.0, 0.7004, 0.03125, 0.75, 0.03125, 0.8125, 0.0, 0.8125, 0.0, 0.75, 0.03125, 0.8125, 0.03125, 0.875, 0.0, 0.875, 0.0, 0.8125, 0.03125, 0.875, 0.03125, 0.9375, 0.0, 0.9375, 0.0, 0.875, 0.0625, 0.5, 0.0625, 0.5625, 0.03125, 0.5625, 0.03125, 0.5, 0.0625, 0.5735, 0.0625, 0.625, 0.03125, 0.625, 0.03125, 0.5735, 0.0625, 0.625, 0.0625, 0.6875, 0.03125, 0.6875, 0.03125, 0.625, 0.0625, 0.7004, 0.0625, 0.75, 0.03125, 0.75, 0.03125, 0.7004, 0.0625, 0.75, 0.0625, 0.8125, 0.03125, 0.8125, 0.03125, 0.75, 0.0625, 0.8125, 0.0625, 0.875, 0.03125, 0.875, 0.03125, 0.8125, 0.0625, 0.875, 0.0625, 0.9375, 0.03125, 0.9375, 0.03125, 0.875, 0.09375, 0.5, 0.09375, 0.5625, 0.0625, 0.5625, 0.0625, 0.5, 0.09375, 0.5735, 0.09375, 0.625, 0.0625, 0.625, 0.0625, 0.5735, 0.09375, 0.625, 0.09375, 0.6875, 0.0625, 0.6875, 0.0625, 0.625, 0.09375, 0.7004, 0.09375, 0.75, 0.0625, 0.75, 0.0625, 0.7004, 0.09375, 0.75, 0.09375, 0.8125, 0.0625, 0.8125, 0.0625, 0.75, 0.09375, 0.8125, 0.09375, 0.875, 0.0625, 0.875, 0.0625, 0.8125, 0.09375, 0.875, 0.09375, 0.9375, 0.0625, 0.9375, 0.0625, 0.875, 0.125, 0.5, 0.125, 0.5625, 0.09375, 0.5625, 0.09375, 0.5, 0.125, 0.5735, 0.125, 0.625, 0.09375, 0.625, 0.09375, 0.5735, 0.125, 0.625, 0.125, 0.6875, 0.09375, 0.6875, 0.09375, 0.625, 0.125, 0.7004, 0.125, 0.75, 0.09375, 0.75, 0.09375, 0.7004, 0.125, 0.75, 0.125, 0.8125, 0.09375, 0.8125, 0.09375, 0.75, 0.125, 0.8125, 0.125, 0.875, 0.09375, 0.875, 0.09375, 0.8125, 0.125, 0.875, 0.125, 0.9375, 0.09375, 0.9375, 0.09375, 0.875, 0.1562, 0.5, 0.1562, 0.5625, 0.125, 0.5625, 0.125, 0.5, 0.1562, 0.5735, 0.1562, 0.625, 0.125, 0.625, 0.125, 0.5735, 0.1562, 0.625, 0.1562, 0.6875, 0.125, 0.6875, 0.125, 0.625, 0.1562, 0.7004, 0.1562, 0.75, 0.125, 0.75, 0.125, 0.7004, 0.1562, 0.75, 0.1562, 0.8125, 0.125, 0.8125, 0.125, 0.75, 0.1562, 0.8125, 0.1562, 0.875, 0.125, 0.875, 0.125, 0.8125, 0.1562, 0.875, 0.1562, 0.9375, 0.125, 0.9375, 0.125, 0.875, 0.1875, 0.5, 0.1875, 0.5625, 0.1562, 0.5625, 0.1562, 0.5, 0.1875, 0.5735, 0.1875, 0.625, 0.1562, 0.625, 0.1562, 0.5735, 0.1875, 0.625, 0.1875, 0.6875, 0.1562, 0.6875, 0.1562, 0.625, 0.1875, 0.7004, 0.1875, 0.75, 0.1562, 0.75, 0.1562, 0.7004, 0.1875, 0.75, 0.1875, 0.8125, 0.1562, 0.8125, 0.1562, 0.75, 0.1875, 0.8125, 0.1875, 0.875, 0.1562, 0.875, 0.1562, 0.8125, 0.1875, 0.875, 0.1875, 0.9375, 0.1562, 0.9375, 0.1562, 0.875, 0.2188, 0.5, 0.2188, 0.5625, 0.1875, 0.5625, 0.1875, 0.5, 0.2187, 0.5735, 0.2188, 0.625, 0.1875, 0.625, 0.1875, 0.5735, 0.2188, 0.625, 0.2188, 0.6875, 0.1875, 0.6875, 0.1875, 0.625, 0.2188, 0.7004, 0.2188, 0.75, 0.1875, 0.75, 0.1875, 0.7004, 0.2188, 0.75, 0.2188, 0.8125, 0.1875, 0.8125, 0.1875, 0.75, 0.2188, 0.8125, 0.2188, 0.875, 0.1875, 0.875, 0.1875, 0.8125, 0.2188, 0.875, 0.2188, 0.9375, 0.1875, 0.9375, 0.1875, 0.875, 0.25, 0.5, 0.25, 0.5625, 0.2188, 0.5625, 0.2188, 0.5, 0.25, 0.5735, 0.25, 0.625, 0.2188, 0.625, 0.2187, 0.5735, 0.25, 0.625, 0.25, 0.6875, 0.2188, 0.6875, 0.2188, 0.625, 0.25, 0.7004, 0.25, 0.75, 0.2188, 0.75, 0.2188, 0.7004, 0.25, 0.75, 0.25, 0.8125, 0.2188, 0.8125, 0.2188, 0.75, 0.25, 0.8125, 0.25, 0.875, 0.2188, 0.875, 0.2188, 0.8125, 0.25, 0.875, 0.25, 0.9375, 0.2188, 0.9375, 0.2188, 0.875, 0.2812, 0.5, 0.2812, 0.5625, 0.25, 0.5625, 0.25, 0.5, 0.2812, 0.5735, 0.2812, 0.625, 0.25, 0.625, 0.25, 0.5735, 0.2812, 0.625, 0.2812, 0.6875, 0.25, 0.6875, 0.25, 0.625, 0.2812, 0.7004, 0.2812, 0.75, 0.25, 0.75, 0.25, 0.7004, 0.2812, 0.75, 0.2812, 0.8125, 0.25, 0.8125, 0.25, 0.75, 0.2812, 0.8125, 0.2812, 0.875, 0.25, 0.875, 0.25, 0.8125, 0.2812, 0.875, 0.2812, 0.9375, 0.25, 0.9375, 0.25, 0.875, 0.3125, 0.5, 0.3125, 0.5625, 0.2812, 0.5625, 0.2812, 0.5, 0.3125, 0.5735, 0.3125, 0.625, 0.2812, 0.625, 0.2812, 0.5735, 0.3125, 0.625, 0.3125, 0.6875, 0.2812, 0.6875, 0.2812, 0.625, 0.3125, 0.7004, 0.3125, 0.75, 0.2812, 0.75, 0.2812, 0.7004, 0.3125, 0.75, 0.3125, 0.8125, 0.2812, 0.8125, 0.2812, 0.75, 0.3125, 0.8125, 0.3125, 0.875, 0.2812, 0.875, 0.2812, 0.8125, 0.3125, 0.875, 0.3125, 0.9375, 0.2812, 0.9375, 0.2812, 0.875, 0.3438, 0.5, 0.3438, 0.5625, 0.3125, 0.5625, 0.3125, 0.5, 0.3438, 0.5735, 0.3437, 0.625, 0.3125, 0.625, 0.3125, 0.5735, 0.3437, 0.625, 0.3437, 0.6875, 0.3125, 0.6875, 0.3125, 0.625, 0.3437, 0.7004, 0.3437, 0.75, 0.3125, 0.75, 0.3125, 0.7004, 0.3437, 0.75, 0.3437, 0.8125, 0.3125, 0.8125, 0.3125, 0.75, 0.3437, 0.8125, 0.3438, 0.875, 0.3125, 0.875, 0.3125, 0.8125, 0.3438, 0.875, 0.3438, 0.9375, 0.3125, 0.9375, 0.3125, 0.875, 0.375, 0.5, 0.375, 0.5625, 0.3438, 0.5625, 0.3438, 0.5, 0.375, 0.5735, 0.375, 0.625, 0.3437, 0.625, 0.3438, 0.5735, 0.375, 0.625, 0.375, 0.6875, 0.3437, 0.6875, 0.3437, 0.625, 0.375, 0.7004, 0.375, 0.75, 0.3437, 0.75, 0.3437, 0.7004, 0.375, 0.75, 0.375, 0.8125, 0.3437, 0.8125, 0.3437, 0.75, 0.375, 0.8125, 0.375, 0.875, 0.3438, 0.875, 0.3437, 0.8125, 0.375, 0.875, 0.375, 0.9375, 0.3438, 0.9375, 0.3438, 0.875, 0.4062, 0.5, 0.4062, 0.5625, 0.375, 0.5625, 0.375, 0.5, 0.4062, 0.5735, 0.4062, 0.625, 0.375, 0.625, 0.375, 0.5735, 0.4062, 0.625, 0.4063, 0.6875, 0.375, 0.6875, 0.375, 0.625, 0.4063, 0.7004, 0.4063, 0.75, 0.375, 0.75, 0.375, 0.7004, 0.4063, 0.75, 0.4062, 0.8125, 0.375, 0.8125, 0.375, 0.75, 0.4062, 0.8125, 0.4062, 0.875, 0.375, 0.875, 0.375, 0.8125, 0.4062, 0.875, 0.4062, 0.9375, 0.375, 0.9375, 0.375, 0.875, 0.4375, 0.5, 0.4375, 0.5625, 0.4062, 0.5625, 0.4062, 0.5, 0.4375, 0.5735, 0.4375, 0.625, 0.4062, 0.625, 0.4062, 0.5735, 0.4375, 0.625, 0.4375, 0.6875, 0.4063, 0.6875, 0.4062, 0.625, 0.4375, 0.7004, 0.4375, 0.75, 0.4063, 0.75, 0.4063, 0.7004, 0.4375, 0.75, 0.4375, 0.8125, 0.4062, 0.8125, 0.4063, 0.75, 0.4375, 0.8125, 0.4375, 0.875, 0.4062, 0.875, 0.4062, 0.8125, 0.4375, 0.875, 0.4375, 0.9375, 0.4062, 0.9375, 0.4062, 0.875, 0.4688, 0.5, 0.4688, 0.5625, 0.4375, 0.5625, 0.4375, 0.5, 0.4687, 0.5735, 0.4688, 0.625, 0.4375, 0.625, 0.4375, 0.5735, 0.4688, 0.625, 0.4688, 0.6875, 0.4375, 0.6875, 0.4375, 0.625, 0.4688, 0.7004, 0.4688, 0.75, 0.4375, 0.75, 0.4375, 0.7004, 0.4688, 0.75, 0.4688, 0.8125, 0.4375, 0.8125, 0.4375, 0.75, 0.4688, 0.8125, 0.4688, 0.875, 0.4375, 0.875, 0.4375, 0.8125, 0.4688, 0.875, 0.4688, 0.9375, 0.4375, 0.9375, 0.4375, 0.875, 0.5, 0.5, 0.5, 0.5625, 0.4688, 0.5625, 0.4688, 0.5, 0.5, 0.5735, 0.5, 0.625, 0.4688, 0.625, 0.4687, 0.5735, 0.5, 0.625, 0.5, 0.6875, 0.4688, 0.6875, 0.4688, 0.625, 0.5, 0.7004, 0.5, 0.75, 0.4688, 0.75, 0.4688, 0.7004, 0.5, 0.75, 0.5, 0.8125, 0.4688, 0.8125, 0.4688, 0.75, 0.5, 0.8125, 0.5, 0.875, 0.4688, 0.875, 0.4688, 0.8125, 0.5, 0.875, 0.5, 0.9375, 0.4688, 0.9375, 0.4688, 0.875, 0.5312, 0.5, 0.5312, 0.5625, 0.5, 0.5625, 0.5, 0.5, 0.5312, 0.5735, 0.5312, 0.625, 0.5, 0.625, 0.5, 0.5735, 0.5312, 0.625, 0.5312, 0.6875, 0.5, 0.6875, 0.5, 0.625, 0.5312, 0.7004, 0.5312, 0.75, 0.5, 0.75, 0.5, 0.7004, 0.5312, 0.75, 0.5312, 0.8125, 0.5, 0.8125, 0.5, 0.75, 0.5312, 0.8125, 0.5312, 0.875, 0.5, 0.875, 0.5, 0.8125, 0.5312, 0.875, 0.5312, 0.9375, 0.5, 0.9375, 0.5, 0.875, 0.5625, 0.5, 0.5625, 0.5625, 0.5312, 0.5625, 0.5312, 0.5, 0.5625, 0.5735, 0.5625, 0.625, 0.5312, 0.625, 0.5312, 0.5735, 0.5625, 0.625, 0.5625, 0.6875, 0.5312, 0.6875, 0.5312, 0.625, 0.5625, 0.7004, 0.5625, 0.75, 0.5312, 0.75, 0.5312, 0.7004, 0.5625, 0.75, 0.5625, 0.8125, 0.5312, 0.8125, 0.5312, 0.75, 0.5625, 0.8125, 0.5625, 0.875, 0.5312, 0.875, 0.5312, 0.8125, 0.5625, 0.875, 0.5625, 0.9375, 0.5312, 0.9375, 0.5312, 0.875, 0.5938, 0.5, 0.5938, 0.5625, 0.5625, 0.5625, 0.5625, 0.5, 0.5938, 0.5735, 0.5938, 0.625, 0.5625, 0.625, 0.5625, 0.5735, 0.5938, 0.625, 0.5938, 0.6875, 0.5625, 0.6875, 0.5625, 0.625, 0.5938, 0.7004, 0.5938, 0.75, 0.5625, 0.75, 0.5625, 0.7004, 0.5938, 0.75, 0.5938, 0.8125, 0.5625, 0.8125, 0.5625, 0.75, 0.5938, 0.8125, 0.5938, 0.875, 0.5625, 0.875, 0.5625, 0.8125, 0.5938, 0.875, 0.5938, 0.9375, 0.5625, 0.9375, 0.5625, 0.875, 0.625, 0.5, 0.625, 0.5625, 0.5938, 0.5625, 0.5938, 0.5, 0.625, 0.5735, 0.625, 0.625, 0.5938, 0.625, 0.5938, 0.5735, 0.625, 0.625, 0.625, 0.6875, 0.5938, 0.6875, 0.5938, 0.625, 0.625, 0.7004, 0.625, 0.75, 0.5938, 0.75, 0.5938, 0.7004, 0.625, 0.75, 0.625, 0.8125, 0.5938, 0.8125, 0.5938, 0.75, 0.625, 0.8125, 0.625, 0.875, 0.5938, 0.875, 0.5938, 0.8125, 0.625, 0.875, 0.625, 0.9375, 0.5938, 0.9375, 0.5938, 0.875, 0.6562, 0.5, 0.6562, 0.5625, 0.625, 0.5625, 0.625, 0.5, 0.6562, 0.5735, 0.6562, 0.625, 0.625, 0.625, 0.625, 0.5735, 0.6562, 0.625, 0.6563, 0.6875, 0.625, 0.6875, 0.625, 0.625, 0.6562, 0.7004, 0.6563, 0.75, 0.625, 0.75, 0.625, 0.7004, 0.6563, 0.75, 0.6562, 0.8125, 0.625, 0.8125, 0.625, 0.75, 0.6562, 0.8125, 0.6562, 0.875, 0.625, 0.875, 0.625, 0.8125, 0.6562, 0.875, 0.6562, 0.9375, 0.625, 0.9375, 0.625, 0.875, 0.6875, 0.5, 0.6875, 0.5625, 0.6562, 0.5625, 0.6562, 0.5, 0.6875, 0.5735, 0.6875, 0.625, 0.6562, 0.625, 0.6562, 0.5735, 0.6875, 0.625, 0.6875, 0.6875, 0.6563, 0.6875, 0.6562, 0.625, 0.6875, 0.7004, 0.6875, 0.75, 0.6563, 0.75, 0.6562, 0.7004, 0.6875, 0.75, 0.6875, 0.8125, 0.6562, 0.8125, 0.6563, 0.75, 0.6875, 0.8125, 0.6875, 0.875, 0.6562, 0.875, 0.6562, 0.8125, 0.6875, 0.875, 0.6875, 0.9375, 0.6562, 0.9375, 0.6562, 0.875, 0.7188, 0.5, 0.7188, 0.5625, 0.6875, 0.5625, 0.6875, 0.5, 0.7188, 0.5735, 0.7188, 0.625, 0.6875, 0.625, 0.6875, 0.5735, 0.7188, 0.625, 0.7188, 0.6875, 0.6875, 0.6875, 0.6875, 0.625, 0.7188, 0.7004, 0.7188, 0.75, 0.6875, 0.75, 0.6875, 0.7004, 0.7188, 0.75, 0.7188, 0.8125, 0.6875, 0.8125, 0.6875, 0.75, 0.7188, 0.8125, 0.7188, 0.875, 0.6875, 0.875, 0.6875, 0.8125, 0.7188, 0.875, 0.7188, 0.9375, 0.6875, 0.9375, 0.6875, 0.875, 0.75, 0.5, 0.75, 0.5625, 0.7188, 0.5625, 0.7188, 0.5, 0.75, 0.5735, 0.75, 0.625, 0.7188, 0.625, 0.7188, 0.5735, 0.75, 0.625, 0.75, 0.6875, 0.7188, 0.6875, 0.7188, 0.625, 0.75, 0.7004, 0.75, 0.75, 0.7188, 0.75, 0.7188, 0.7004, 0.75, 0.75, 0.75, 0.8125, 0.7188, 0.8125, 0.7188, 0.75, 0.75, 0.8125, 0.75, 0.875, 0.7188, 0.875, 0.7188, 0.8125, 0.75, 0.875, 0.75, 0.9375, 0.7188, 0.9375, 0.7188, 0.875, 0.7812, 0.5, 0.7812, 0.5625, 0.75, 0.5625, 0.75, 0.5, 0.7813, 0.5735, 0.7812, 0.625, 0.75, 0.625, 0.75, 0.5735, 0.7812, 0.625, 0.7812, 0.6875, 0.75, 0.6875, 0.75, 0.625, 0.7812, 0.7004, 0.7812, 0.75, 0.75, 0.75, 0.75, 0.7004, 0.7812, 0.75, 0.7812, 0.8125, 0.75, 0.8125, 0.75, 0.75, 0.7812, 0.8125, 0.7812, 0.875, 0.75, 0.875, 0.75, 0.8125, 0.7812, 0.875, 0.7812, 0.9375, 0.75, 0.9375, 0.75, 0.875, 0.8125, 0.5, 0.8125, 0.5625, 0.7812, 0.5625, 0.7812, 0.5, 0.8125, 0.5735, 0.8125, 0.625, 0.7812, 0.625, 0.7813, 0.5735, 0.8125, 0.625, 0.8125, 0.6875, 0.7812, 0.6875, 0.7812, 0.625, 0.8125, 0.7004, 0.8125, 0.75, 0.7812, 0.75, 0.7812, 0.7004, 0.8125, 0.75, 0.8125, 0.8125, 0.7812, 0.8125, 0.7812, 0.75, 0.8125, 0.8125, 0.8125, 0.875, 0.7812, 0.875, 0.7812, 0.8125, 0.8125, 0.875, 0.8125, 0.9375, 0.7812, 0.9375, 0.7812, 0.875, 0.8438, 0.5, 0.8438, 0.5625, 0.8125, 0.5625, 0.8125, 0.5, 0.8438, 0.5735, 0.8437, 0.625, 0.8125, 0.625, 0.8125, 0.5735, 0.8437, 0.625, 0.8438, 0.6875, 0.8125, 0.6875, 0.8125, 0.625, 0.8437, 0.7004, 0.8438, 0.75, 0.8125, 0.75, 0.8125, 0.7004, 0.8438, 0.75, 0.8438, 0.8125, 0.8125, 0.8125, 0.8125, 0.75, 0.8438, 0.8125, 0.8438, 0.875, 0.8125, 0.875, 0.8125, 0.8125, 0.8438, 0.875, 0.8438, 0.9375, 0.8125, 0.9375, 0.8125, 0.875, 0.875, 0.5, 0.875, 0.5625, 0.8438, 0.5625, 0.8438, 0.5, 0.875, 0.5735, 0.875, 0.625, 0.8437, 0.625, 0.8438, 0.5735, 0.875, 0.625, 0.875, 0.6875, 0.8438, 0.6875, 0.8437, 0.625, 0.875, 0.7004, 0.875, 0.75, 0.8438, 0.75, 0.8437, 0.7004, 0.875, 0.75, 0.875, 0.8125, 0.8438, 0.8125, 0.8438, 0.75, 0.875, 0.8125, 0.875, 0.875, 0.8438, 0.875, 0.8438, 0.8125, 0.875, 0.875, 0.875, 0.9375, 0.8438, 0.9375, 0.8438, 0.875, 0.9062, 0.5, 0.9062, 0.5625, 0.875, 0.5625, 0.875, 0.5, 0.9062, 0.5735, 0.9062, 0.625, 0.875, 0.625, 0.875, 0.5735, 0.9062, 0.625, 0.9062, 0.6875, 0.875, 0.6875, 0.875, 0.625, 0.9062, 0.7004, 0.9062, 0.75, 0.875, 0.75, 0.875, 0.7004, 0.9062, 0.75, 0.9062, 0.8125, 0.875, 0.8125, 0.875, 0.75, 0.9062, 0.8125, 0.9062, 0.875, 0.875, 0.875, 0.875, 0.8125, 0.9062, 0.875, 0.9062, 0.9375, 0.875, 0.9375, 0.875, 0.875, 0.9375, 0.5, 0.9375, 0.5625, 0.9062, 0.5625, 0.9062, 0.5, 0.9375, 0.5735, 0.9375, 0.625, 0.9062, 0.625, 0.9062, 0.5735, 0.9375, 0.625, 0.9375, 0.6875, 0.9062, 0.6875, 0.9062, 0.625, 0.9375, 0.7004, 0.9375, 0.75, 0.9062, 0.75, 0.9062, 0.7004, 0.9375, 0.75, 0.9375, 0.8125, 0.9062, 0.8125, 0.9062, 0.75, 0.9375, 0.8125, 0.9375, 0.875, 0.9062, 0.875, 0.9062, 0.8125, 0.9375, 0.875, 0.9375, 0.9375, 0.9062, 0.9375, 0.9062, 0.875, 0.9688, 0.5, 0.9688, 0.5625, 0.9375, 0.5625, 0.9375, 0.5, 0.9688, 0.5735, 0.9688, 0.625, 0.9375, 0.625, 0.9375, 0.5735, 0.9688, 0.625, 0.9688, 0.6875, 0.9375, 0.6875, 0.9375, 0.625, 0.9688, 0.7004, 0.9688, 0.75, 0.9375, 0.75, 0.9375, 0.7004, 0.9688, 0.75, 0.9688, 0.8125, 0.9375, 0.8125, 0.9375, 0.75, 0.9688, 0.8125, 0.9688, 0.875, 0.9375, 0.875, 0.9375, 0.8125, 0.9688, 0.875, 0.9688, 0.9375, 0.9375, 0.9375, 0.9375, 0.875, 1.0, 0.5, 1.0, 0.5625, 0.9688, 0.5625, 0.9688, 0.5, 1.0, 0.5735, 1.0, 0.625, 0.9688, 0.625, 0.9688, 0.5735, 1.0, 0.625, 1.0, 0.6875, 0.9688, 0.6875, 0.9688, 0.625, 1.0, 0.7004, 1.0, 0.75, 0.9688, 0.75, 0.9688, 0.7004, 1.0, 0.75, 1.0, 0.8125, 0.9688, 0.8125, 0.9688, 0.75, 1.0, 0.8125, 1.0, 0.875, 0.9688, 0.875, 0.9688, 0.8125, 1.0, 0.875, 1.0, 0.9375, 0.9688, 0.9375, 0.9688, 0.875, 0.4375, 0.7004, 0.4063, 0.7004, 0.4063, 0.7004, 0.4375, 0.7004, 0.4688, 0.7004, 0.4375, 0.7004, 0.4375, 0.7004, 0.4688, 0.7004, 0.625, 0.6875, 0.6563, 0.6875, 0.6563, 0.6875, 0.625, 0.6875, 0.1562, 0.6875, 0.1875, 0.6875, 0.1875, 0.6875, 0.1562, 0.6875, 0.5, 0.7004, 0.4688, 0.7004, 0.4688, 0.7004, 0.5, 0.7004, 0.9688, 0.6875, 1.0, 0.6875, 1.0, 0.6875, 0.9688, 0.6875, 0.5, 0.6875, 0.5312, 0.6875, 0.5312, 0.6875, 0.5, 0.6875, 0.5312, 0.7004, 0.5, 0.7004, 0.5, 0.7004, 0.5312, 0.7004, 0.03125, 0.6875, 0.0625, 0.6875, 0.0625, 0.6875, 0.03125, 0.6875, 0.5625, 0.7004, 0.5312, 0.7004, 0.5312, 0.7004, 0.5625, 0.7004, 0.8438, 0.6875, 0.875, 0.6875, 0.875, 0.6875, 0.8438, 0.6875, 0.375, 0.6875, 0.4063, 0.6875, 0.4063, 0.6875, 0.375, 0.6875, 0.5938, 0.7004, 0.5625, 0.7004, 0.5625, 0.7004, 0.5938, 0.7004, 0.625, 0.7004, 0.5938, 0.7004, 0.5938, 0.7004, 0.625, 0.7004, 0.7188, 0.6875, 0.75, 0.6875, 0.75, 0.6875, 0.7188, 0.6875, 0.25, 0.6875, 0.2812, 0.6875, 0.2812, 0.6875, 0.25, 0.6875, 0.6562, 0.7004, 0.625, 0.7004, 0.625, 0.7004, 0.6562, 0.7004, 0.6875, 0.7004, 0.6562, 0.7004, 0.6562, 0.7004, 0.6875, 0.7004, 0.5938, 0.6875, 0.625, 0.6875, 0.625, 0.6875, 0.5938, 0.6875, 0.125, 0.6875, 0.1562, 0.6875, 0.1562, 0.6875, 0.125, 0.6875, 0.7188, 0.7004, 0.6875, 0.7004, 0.6875, 0.7004, 0.7188, 0.7004, 0.9375, 0.6875, 0.9688, 0.6875, 0.9688, 0.6875, 0.9375, 0.6875, 0.4688, 0.6875, 0.5, 0.6875, 0.5, 0.6875, 0.4688, 0.6875, 0.75, 0.7004, 0.7188, 0.7004, 0.7188, 0.7004, 0.75, 0.7004, 0.0, 0.6875, 0.03125, 0.6875, 0.03125, 0.6875, 0.0, 0.6875, 0.7812, 0.7004, 0.75, 0.7004, 0.75, 0.7004, 0.7812, 0.7004, 0.8125, 0.6875, 0.8438, 0.6875, 0.8438, 0.6875, 0.8125, 0.6875, 0.3437, 0.6875, 0.375, 0.6875, 0.375, 0.6875, 0.3437, 0.6875, 0.8125, 0.7004, 0.7812, 0.7004, 0.7812, 0.7004, 0.8125, 0.7004, 0.8437, 0.7004, 0.8125, 0.7004, 0.8125, 0.7004, 0.8437, 0.7004, 0.6875, 0.6875, 0.7188, 0.6875, 0.7188, 0.6875, 0.6875, 0.6875, 0.03125, 0.7004, 0.0, 0.7004, 0.0, 0.7004, 0.03125, 0.7004, 1.0, 0.6875, 1.0, 0.7004, 0.9688, 0.7004, 0.9688, 0.6875, 0.9688, 0.6875, 0.9688, 0.7004, 0.9375, 0.7004, 0.9375, 0.6875, 0.9375, 0.6875, 0.9375, 0.7004, 0.9062, 0.7004, 0.9062, 0.6875, 0.9062, 0.6875, 0.9062, 0.7004, 0.875, 0.7004, 0.875, 0.6875, 0.875, 0.6875, 0.875, 0.7004, 0.8437, 0.7004, 0.8438, 0.6875, 0.8438, 0.6875, 0.8437, 0.7004, 0.8125, 0.7004, 0.8125, 0.6875, 0.8125, 0.6875, 0.8125, 0.7004, 0.7812, 0.7004, 0.7812, 0.6875, 0.7812, 0.6875, 0.7812, 0.7004, 0.75, 0.7004, 0.75, 0.6875, 0.75, 0.6875, 0.75, 0.7004, 0.7188, 0.7004, 0.7188, 0.6875, 0.7188, 0.6875, 0.7188, 0.7004, 0.6875, 0.7004, 0.6875, 0.6875, 0.6875, 0.6875, 0.6875, 0.7004, 0.6562, 0.7004, 0.6563, 0.6875, 0.6563, 0.6875, 0.6562, 0.7004, 0.625, 0.7004, 0.625, 0.6875, 0.625, 0.6875, 0.625, 0.7004, 0.5938, 0.7004, 0.5938, 0.6875, 0.5938, 0.6875, 0.5938, 0.7004, 0.5625, 0.7004, 0.5625, 0.6875, 0.5625, 0.6875, 0.5625, 0.7004, 0.5312, 0.7004, 0.5312, 0.6875, 0.5312, 0.6875, 0.5312, 0.7004, 0.5, 0.7004, 0.5, 0.6875, 0.5, 0.6875, 0.5, 0.7004, 0.4688, 0.7004, 0.4688, 0.6875, 0.4688, 0.6875, 0.4688, 0.7004, 0.4375, 0.7004, 0.4375, 0.6875, 0.4375, 0.6875, 0.4375, 0.7004, 0.4063, 0.7004, 0.4063, 0.6875, 0.4063, 0.6875, 0.4063, 0.7004, 0.375, 0.7004, 0.375, 0.6875, 0.375, 0.6875, 0.375, 0.7004, 0.3437, 0.7004, 0.3437, 0.6875, 0.3437, 0.6875, 0.3437, 0.7004, 0.3125, 0.7004, 0.3125, 0.6875, 0.3125, 0.6875, 0.3125, 0.7004, 0.2812, 0.7004, 0.2812, 0.6875, 0.2812, 0.6875, 0.2812, 0.7004, 0.25, 0.7004, 0.25, 0.6875, 0.25, 0.6875, 0.25, 0.7004, 0.2188, 0.7004, 0.2188, 0.6875, 0.2188, 0.6875, 0.2188, 0.7004, 0.1875, 0.7004, 0.1875, 0.6875, 0.1875, 0.6875, 0.1875, 0.7004, 0.1562, 0.7004, 0.1562, 0.6875, 0.1562, 0.6875, 0.1562, 0.7004, 0.125, 0.7004, 0.125, 0.6875, 0.125, 0.6875, 0.125, 0.7004, 0.09375, 0.7004, 0.09375, 0.6875, 0.09375, 0.6875, 0.09375, 0.7004, 0.0625, 0.7004, 0.0625, 0.6875, 0.0625, 0.6875, 0.0625, 0.7004, 0.03125, 0.7004, 0.03125, 0.6875, 0.03125, 0.6875, 0.03125, 0.7004, 0.0, 0.7004, 0.0, 0.6875, 0.2812, 0.6875, 0.3125, 0.6875, 0.3125, 0.6875, 0.2812, 0.6875, 0.75, 0.6875, 0.7812, 0.6875, 0.7812, 0.6875, 0.75, 0.6875, 0.4063, 0.7004, 0.375, 0.7004, 0.375, 0.7004, 0.4063, 0.7004, 0.375, 0.7004, 0.3437, 0.7004, 0.3437, 0.7004, 0.375, 0.7004, 0.4063, 0.6875, 0.4375, 0.6875, 0.4375, 0.6875, 0.4063, 0.6875, 0.875, 0.6875, 0.9062, 0.6875, 0.9062, 0.6875, 0.875, 0.6875, 0.3437, 0.7004, 0.3125, 0.7004, 0.3125, 0.7004, 0.3437, 0.7004, 0.3125, 0.7004, 0.2812, 0.7004, 0.2812, 0.7004, 0.3125, 0.7004, 0.0625, 0.6875, 0.09375, 0.6875, 0.09375, 0.6875, 0.0625, 0.6875, 0.5312, 0.6875, 0.5625, 0.6875, 0.5625, 0.6875, 0.5312, 0.6875, 0.2812, 0.7004, 0.25, 0.7004, 0.25, 0.7004, 0.2812, 0.7004, 0.1875, 0.6875, 0.2188, 0.6875, 0.2188, 0.6875, 0.1875, 0.6875, 0.25, 0.7004, 0.2188, 0.7004, 0.2188, 0.7004, 0.25, 0.7004, 0.6563, 0.6875, 0.6875, 0.6875, 0.6875, 0.6875, 0.6563, 0.6875, 0.2188, 0.7004, 0.1875, 0.7004, 0.1875, 0.7004, 0.2188, 0.7004, 0.3125, 0.6875, 0.3437, 0.6875, 0.3437, 0.6875, 0.3125, 0.6875, 0.7812, 0.6875, 0.8125, 0.6875, 0.8125, 0.6875, 0.7812, 0.6875, 0.1875, 0.7004, 0.1562, 0.7004, 0.1562, 0.7004, 0.1875, 0.7004, 1.0, 0.7004, 0.9688, 0.7004, 0.9688, 0.7004, 1.0, 0.7004, 0.1562, 0.7004, 0.125, 0.7004, 0.125, 0.7004, 0.1562, 0.7004, 0.9688, 0.7004, 0.9375, 0.7004, 0.9375, 0.7004, 0.9688, 0.7004, 0.4375, 0.6875, 0.4688, 0.6875, 0.4688, 0.6875, 0.4375, 0.6875, 0.9062, 0.6875, 0.9375, 0.6875, 0.9375, 0.6875, 0.9062, 0.6875, 0.125, 0.7004, 0.09375, 0.7004, 0.09375, 0.7004, 0.125, 0.7004, 0.9375, 0.7004, 0.9062, 0.7004, 0.9062, 0.7004, 0.9375, 0.7004, 0.09375, 0.7004, 0.0625, 0.7004, 0.0625, 0.7004, 0.09375, 0.7004, 0.09375, 0.6875, 0.125, 0.6875, 0.125, 0.6875, 0.09375, 0.6875, 0.5625, 0.6875, 0.5938, 0.6875, 0.5938, 0.6875, 0.5625, 0.6875, 0.9062, 0.7004, 0.875, 0.7004, 0.875, 0.7004, 0.9062, 0.7004, 0.0625, 0.7004, 0.03125, 0.7004, 0.03125, 0.7004, 0.0625, 0.7004, 0.875, 0.7004, 0.8437, 0.7004, 0.8437, 0.7004, 0.875, 0.7004, 0.2188, 0.6875, 0.25, 0.6875, 0.25, 0.6875, 0.2188, 0.6875, 0.75, 0.5735, 0.7188, 0.5735, 0.7188, 0.5735, 0.75, 0.5735, 0.7813, 0.5735, 0.75, 0.5735, 0.75, 0.5735, 0.7813, 0.5735, 0.625, 0.5625, 0.6562, 0.5625, 0.6562, 0.5625, 0.625, 0.5625, 0.1562, 0.5625, 0.1875, 0.5625, 0.1875, 0.5625, 0.1562, 0.5625, 0.8125, 0.5735, 0.7813, 0.5735, 0.7813, 0.5735, 0.8125, 0.5735, 0.8438, 0.5735, 0.8125, 0.5735, 0.8125, 0.5735, 0.8438, 0.5735, 0.9688, 0.5625, 1.0, 0.5625, 1.0, 0.5625, 0.9688, 0.5625, 0.03125, 0.5735, 0.0, 0.5735, 0.0, 0.5735, 0.03125, 0.5735, 0.5, 0.5625, 0.5312, 0.5625, 0.5312, 0.5625, 0.5, 0.5625, 0.03125, 0.5625, 0.0625, 0.5625, 0.0625, 0.5625, 0.03125, 0.5625, 0.875, 0.5735, 0.8438, 0.5735, 0.8438, 0.5735, 0.875, 0.5735, 0.0625, 0.5735, 0.03125, 0.5735, 0.03125, 0.5735, 0.0625, 0.5735, 0.8438, 0.5625, 0.875, 0.5625, 0.875, 0.5625, 0.8438, 0.5625, 0.9062, 0.5735, 0.875, 0.5735, 0.875, 0.5735, 0.9062, 0.5735, 0.375, 0.5625, 0.4062, 0.5625, 0.4062, 0.5625, 0.375, 0.5625, 0.09375, 0.5735, 0.0625, 0.5735, 0.0625, 0.5735, 0.09375, 0.5735, 0.9375, 0.5735, 0.9062, 0.5735, 0.9062, 0.5735, 0.9375, 0.5735, 0.125, 0.5735, 0.09375, 0.5735, 0.09375, 0.5735, 0.125, 0.5735, 0.7188, 0.5625, 0.75, 0.5625, 0.75, 0.5625, 0.7188, 0.5625, 0.25, 0.5625, 0.2812, 0.5625, 0.2812, 0.5625, 0.25, 0.5625, 0.9688, 0.5735, 0.9375, 0.5735, 0.9375, 0.5735, 0.9688, 0.5735, 0.1562, 0.5735, 0.125, 0.5735, 0.125, 0.5735, 0.1562, 0.5735, 1.0, 0.5735, 0.9688, 0.5735, 0.9688, 0.5735, 1.0, 0.5735, 0.1875, 0.5735, 0.1562, 0.5735, 0.1562, 0.5735, 0.1875, 0.5735, 0.5938, 0.5625, 0.625, 0.5625, 0.625, 0.5625, 0.5938, 0.5625, 0.125, 0.5625, 0.1562, 0.5625, 0.1562, 0.5625, 0.125, 0.5625, 0.2187, 0.5735, 0.1875, 0.5735, 0.1875, 0.5735, 0.2187, 0.5735, 0.9375, 0.5625, 0.9688, 0.5625, 0.9688, 0.5625, 0.9375, 0.5625, 0.25, 0.5735, 0.2187, 0.5735, 0.2187, 0.5735, 0.25, 0.5735, 0.4688, 0.5625, 0.5, 0.5625, 0.5, 0.5625, 0.4688, 0.5625, 0.0, 0.5625, 0.03125, 0.5625, 0.03125, 0.5625, 0.0, 0.5625, 0.2812, 0.5735, 0.25, 0.5735, 0.25, 0.5735, 0.2812, 0.5735, 1.0, 0.5625, 1.0, 0.5735, 0.9688, 0.5735, 0.9688, 0.5625, 0.9688, 0.5625, 0.9688, 0.5735, 0.9375, 0.5735, 0.9375, 0.5625, 0.9375, 0.5625, 0.9375, 0.5735, 0.9062, 0.5735, 0.9062, 0.5625, 0.9062, 0.5625, 0.9062, 0.5735, 0.875, 0.5735, 0.875, 0.5625, 0.875, 0.5625, 0.875, 0.5735, 0.8438, 0.5735, 0.8438, 0.5625, 0.8438, 0.5625, 0.8438, 0.5735, 0.8125, 0.5735, 0.8125, 0.5625, 0.8125, 0.5625, 0.8125, 0.5735, 0.7813, 0.5735, 0.7812, 0.5625, 0.7812, 0.5625, 0.7813, 0.5735, 0.75, 0.5735, 0.75, 0.5625, 0.75, 0.5625, 0.75, 0.5735, 0.7188, 0.5735, 0.7188, 0.5625, 0.7188, 0.5625, 0.7188, 0.5735, 0.6875, 0.5735, 0.6875, 0.5625, 0.6875, 0.5625, 0.6875, 0.5735, 0.6562, 0.5735, 0.6562, 0.5625, 0.6562, 0.5625, 0.6562, 0.5735, 0.625, 0.5735, 0.625, 0.5625, 0.625, 0.5625, 0.625, 0.5735, 0.5938, 0.5735, 0.5938, 0.5625, 0.5938, 0.5625, 0.5938, 0.5735, 0.5625, 0.5735, 0.5625, 0.5625, 0.5625, 0.5625, 0.5625, 0.5735, 0.5312, 0.5735, 0.5312, 0.5625, 0.5312, 0.5625, 0.5312, 0.5735, 0.5, 0.5735, 0.5, 0.5625, 0.5, 0.5625, 0.5, 0.5735, 0.4687, 0.5735, 0.4688, 0.5625, 0.4688, 0.5625, 0.4687, 0.5735, 0.4375, 0.5735, 0.4375, 0.5625, 0.4375, 0.5625, 0.4375, 0.5735, 0.4062, 0.5735, 0.4062, 0.5625, 0.4062, 0.5625, 0.4062, 0.5735, 0.375, 0.5735, 0.375, 0.5625, 0.375, 0.5625, 0.375, 0.5735, 0.3438, 0.5735, 0.3438, 0.5625, 0.3438, 0.5625, 0.3438, 0.5735, 0.3125, 0.5735, 0.3125, 0.5625, 0.3125, 0.5625, 0.3125, 0.5735, 0.2812, 0.5735, 0.2812, 0.5625, 0.2812, 0.5625, 0.2812, 0.5735, 0.25, 0.5735, 0.25, 0.5625, 0.25, 0.5625, 0.25, 0.5735, 0.2187, 0.5735, 0.2188, 0.5625, 0.2188, 0.5625, 0.2187, 0.5735, 0.1875, 0.5735, 0.1875, 0.5625, 0.1875, 0.5625, 0.1875, 0.5735, 0.1562, 0.5735, 0.1562, 0.5625, 0.1562, 0.5625, 0.1562, 0.5735, 0.125, 0.5735, 0.125, 0.5625, 0.125, 0.5625, 0.125, 0.5735, 0.09375, 0.5735, 0.09375, 0.5625, 0.09375, 0.5625, 0.09375, 0.5735, 0.0625, 0.5735, 0.0625, 0.5625, 0.0625, 0.5625, 0.0625, 0.5735, 0.03125, 0.5735, 0.03125, 0.5625, 0.03125, 0.5625, 0.03125, 0.5735, 0.0, 0.5735, 0.0, 0.5625, 0.2812, 0.5625, 0.3125, 0.5625, 0.3125, 0.5625, 0.2812, 0.5625, 0.75, 0.5625, 0.7812, 0.5625, 0.7812, 0.5625, 0.75, 0.5625, 0.7188, 0.5735, 0.6875, 0.5735, 0.6875, 0.5735, 0.7188, 0.5735, 0.4062, 0.5625, 0.4375, 0.5625, 0.4375, 0.5625, 0.4062, 0.5625, 0.875, 0.5625, 0.9062, 0.5625, 0.9062, 0.5625, 0.875, 0.5625, 0.6875, 0.5735, 0.6562, 0.5735, 0.6562, 0.5735, 0.6875, 0.5735, 0.6562, 0.5735, 0.625, 0.5735, 0.625, 0.5735, 0.6562, 0.5735, 0.0625, 0.5625, 0.09375, 0.5625, 0.09375, 0.5625, 0.0625, 0.5625, 0.5312, 0.5625, 0.5625, 0.5625, 0.5625, 0.5625, 0.5312, 0.5625, 0.625, 0.5735, 0.5938, 0.5735, 0.5938, 0.5735, 0.625, 0.5735, 0.5938, 0.5735, 0.5625, 0.5735, 0.5625, 0.5735, 0.5938, 0.5735, 0.1875, 0.5625, 0.2188, 0.5625, 0.2188, 0.5625, 0.1875, 0.5625, 0.6562, 0.5625, 0.6875, 0.5625, 0.6875, 0.5625, 0.6562, 0.5625, 0.5625, 0.5735, 0.5312, 0.5735, 0.5312, 0.5735, 0.5625, 0.5735, 0.5312, 0.5735, 0.5, 0.5735, 0.5, 0.5735, 0.5312, 0.5735, 0.3125, 0.5625, 0.3438, 0.5625, 0.3438, 0.5625, 0.3125, 0.5625, 0.7812, 0.5625, 0.8125, 0.5625, 0.8125, 0.5625, 0.7812, 0.5625, 0.5, 0.5735, 0.4687, 0.5735, 0.4687, 0.5735, 0.5, 0.5735, 0.4375, 0.5625, 0.4688, 0.5625, 0.4688, 0.5625, 0.4375, 0.5625, 0.9062, 0.5625, 0.9375, 0.5625, 0.9375, 0.5625, 0.9062, 0.5625, 0.4687, 0.5735, 0.4375, 0.5735, 0.4375, 0.5735, 0.4687, 0.5735, 0.4375, 0.5735, 0.4062, 0.5735, 0.4062, 0.5735, 0.4375, 0.5735, 0.09375, 0.5625, 0.125, 0.5625, 0.125, 0.5625, 0.09375, 0.5625, 0.5625, 0.5625, 0.5938, 0.5625, 0.5938, 0.5625, 0.5625, 0.5625, 0.4062, 0.5735, 0.375, 0.5735, 0.375, 0.5735, 0.4062, 0.5735, 0.375, 0.5735, 0.3438, 0.5735, 0.3438, 0.5735, 0.375, 0.5735, 0.2188, 0.5625, 0.25, 0.5625, 0.25, 0.5625, 0.2188, 0.5625, 0.6875, 0.5625, 0.7188, 0.5625, 0.7188, 0.5625, 0.6875, 0.5625, 0.3438, 0.5735, 0.3125, 0.5735, 0.3125, 0.5735, 0.3438, 0.5735, 0.3125, 0.5735, 0.2812, 0.5735, 0.2812, 0.5735, 0.3125, 0.5735, 0.3438, 0.5625, 0.375, 0.5625, 0.375, 0.5625, 0.3438, 0.5625, 0.8125, 0.5625, 0.8438, 0.5625, 0.8438, 0.5625, 0.8125, 0.5625])
me_cylinder.materials.append(mat_material_001)
me_cylinder.materials.append(mat_material_002)
me_cylinder.use_remesh_fix_poles = True
me_cylinder.use_remesh_preserve_attributes = False
me_cylinder.update()

# ---- objects
ob_cylinder = bpy.data.objects.new('Cylinder', me_cylinder)

# ---- transforms, parenting, visibility, modifiers, constraints
ob_cylinder.location = (0.0, 0.0, 0.0)

# ---- collection membership
col_collection.objects.link(ob_cylinder)

# ---- scene / render settings (as saved in the file)
scene.frame_start = 1; scene.frame_end = 250; scene.frame_set(1)
scene.render.engine = 'BLENDER_EEVEE_NEXT'
scene.cycles.use_denoising = False
scene.cycles.samples = 128
scene.cycles.sampling_pattern = 'TABULATED_SOBOL'
scene.cycles.use_adaptive_sampling = False
scene.cycles.use_light_tree = False
scene.view_settings.view_transform = 'Filmic'
bpy.context.view_layer.update()

# ---- added for rendering (the .blend has no active camera and no usable light): camera, sun
cam_auto = bpy.data.cameras.new('AutoCamera')
cam_auto.lens = 50.0
cam_auto.sensor_width = 36.0
cam_auto.clip_end = 1000.0
ob_auto_camera = bpy.data.objects.new('AutoCamera', cam_auto)
scene.collection.objects.link(ob_auto_camera)
ob_auto_camera.location = (20.5225, -24.627, 27.418)
ob_auto_camera.rotation_euler = (1.09748, -7.21219e-08, 0.694738)
scene.camera = ob_auto_camera
light_auto_sun = bpy.data.lights.new('AutoSun', 'SUN')
light_auto_sun.energy = 3.0
light_auto_sun.angle = 0.0523599
ob_auto_sun = bpy.data.objects.new('AutoSun', light_auto_sun)
scene.collection.objects.link(ob_auto_sun)
ob_auto_sun.rotation_euler = (0.872665, 0.174533, 0.523599)
bpy.context.view_layer.update()

